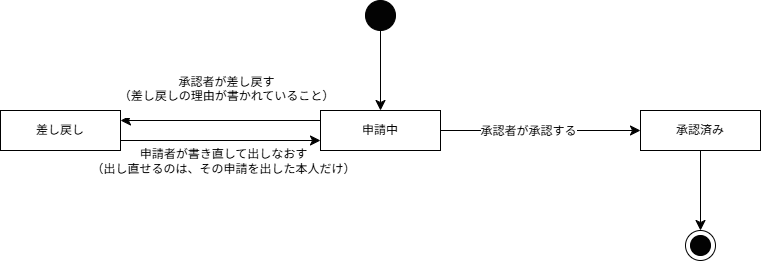

The diagram above was exported from draw.io. Its source (the exported page's mxGraphModel, read from the mxfile embedded in the PNG):
<mxGraphModel dx="933" dy="725" grid="1" gridSize="5" guides="1" tooltips="1" connect="1" arrows="1" fold="1" page="1" pageScale="1" pageWidth="827" pageHeight="1169" math="0" shadow="0">
  <root>
    <mxCell id="0" />
    <mxCell id="1" parent="0" />
    <mxCell id="LAmbgsyq68M1tFbQg6yQ-4" edge="1" parent="1" source="LAmbgsyq68M1tFbQg6yQ-1" style="curved=1;rounded=0;orthogonalLoop=1;jettySize=auto;html=1;exitX=1;exitY=0.25;exitDx=0;exitDy=0;entryX=0;entryY=0.25;entryDx=0;entryDy=0;fontSize=12;startSize=8;endSize=8;startArrow=classic;startFill=1;endArrow=none;endFill=0;" target="LAmbgsyq68M1tFbQg6yQ-2">
      <mxGeometry relative="1" x="0.0476" as="geometry" />
    </mxCell>
    <mxCell id="LAmbgsyq68M1tFbQg6yQ-5" connectable="0" parent="LAmbgsyq68M1tFbQg6yQ-4" style="edgeLabel;html=1;align=center;verticalAlign=middle;resizable=0;points=[];fontSize=12;" value="承認者が差し戻す&lt;div&gt;（差し戻しの理由が書かれていること）&lt;/div&gt;&lt;div&gt;&lt;br&gt;&lt;/div&gt;" vertex="1">
      <mxGeometry relative="1" x="-0.016" y="1" as="geometry">
        <mxPoint x="7" y="-24" as="offset" />
      </mxGeometry>
    </mxCell>
    <mxCell id="LAmbgsyq68M1tFbQg6yQ-6" edge="1" parent="1" source="LAmbgsyq68M1tFbQg6yQ-1" style="curved=1;rounded=0;orthogonalLoop=1;jettySize=auto;html=1;exitX=1;exitY=0.75;exitDx=0;exitDy=0;entryX=0;entryY=0.75;entryDx=0;entryDy=0;fontSize=12;startSize=8;endSize=8;" target="LAmbgsyq68M1tFbQg6yQ-2">
      <mxGeometry relative="1" as="geometry" />
    </mxCell>
    <mxCell id="LAmbgsyq68M1tFbQg6yQ-7" connectable="0" parent="LAmbgsyq68M1tFbQg6yQ-6" style="edgeLabel;html=1;align=center;verticalAlign=middle;resizable=0;points=[];fontSize=12;" value="申請者が書き直して出しなおす&lt;div&gt;（出し直せるのは、その申請を出した本人だけ&lt;span style=&quot;background-color: light-dark(#ffffff, var(--ge-dark-color, #121212)); color: light-dark(rgb(0, 0, 0), rgb(255, 255, 255));&quot;&gt;）&lt;/span&gt;&lt;/div&gt;" vertex="1">
      <mxGeometry relative="1" x="0.024" as="geometry">
        <mxPoint y="20" as="offset" />
      </mxGeometry>
    </mxCell>
    <mxCell id="LAmbgsyq68M1tFbQg6yQ-1" parent="1" style="whiteSpace=wrap;html=1;" value="差し戻し" vertex="1">
      <mxGeometry height="40" width="120" x="20" y="180" as="geometry" />
    </mxCell>
    <mxCell id="LAmbgsyq68M1tFbQg6yQ-8" edge="1" parent="1" source="LAmbgsyq68M1tFbQg6yQ-2" style="curved=1;rounded=0;orthogonalLoop=1;jettySize=auto;html=1;exitX=1;exitY=0.5;exitDx=0;exitDy=0;entryX=0;entryY=0.5;entryDx=0;entryDy=0;fontSize=12;startSize=8;endSize=8;" target="LAmbgsyq68M1tFbQg6yQ-3">
      <mxGeometry relative="1" as="geometry" />
    </mxCell>
    <mxCell id="LAmbgsyq68M1tFbQg6yQ-9" connectable="0" parent="LAmbgsyq68M1tFbQg6yQ-8" style="edgeLabel;html=1;align=center;verticalAlign=middle;resizable=0;points=[];fontSize=12;" value="承認者が承認する" vertex="1">
      <mxGeometry relative="1" x="-0.128" as="geometry">
        <mxPoint as="offset" />
      </mxGeometry>
    </mxCell>
    <mxCell id="LAmbgsyq68M1tFbQg6yQ-2" parent="1" style="whiteSpace=wrap;html=1;" value="申請中" vertex="1">
      <mxGeometry height="40" width="120" x="340" y="180" as="geometry" />
    </mxCell>
    <mxCell id="LAmbgsyq68M1tFbQg6yQ-14" edge="1" parent="1" source="LAmbgsyq68M1tFbQg6yQ-3" style="curved=1;rounded=0;orthogonalLoop=1;jettySize=auto;html=1;exitX=0.5;exitY=1;exitDx=0;exitDy=0;entryX=0.5;entryY=0;entryDx=0;entryDy=0;fontSize=12;startSize=8;endSize=8;" target="LAmbgsyq68M1tFbQg6yQ-11">
      <mxGeometry relative="1" as="geometry" />
    </mxCell>
    <mxCell id="LAmbgsyq68M1tFbQg6yQ-3" parent="1" style="whiteSpace=wrap;html=1;" value="承認済み" vertex="1">
      <mxGeometry height="40" width="120" x="660" y="180" as="geometry" />
    </mxCell>
    <mxCell id="LAmbgsyq68M1tFbQg6yQ-13" edge="1" parent="1" source="LAmbgsyq68M1tFbQg6yQ-10" style="curved=1;rounded=0;orthogonalLoop=1;jettySize=auto;html=1;exitX=0.5;exitY=1;exitDx=0;exitDy=0;entryX=0.5;entryY=0;entryDx=0;entryDy=0;fontSize=12;startSize=8;endSize=8;" target="LAmbgsyq68M1tFbQg6yQ-2">
      <mxGeometry relative="1" as="geometry" />
    </mxCell>
    <mxCell id="LAmbgsyq68M1tFbQg6yQ-10" parent="1" style="ellipse;whiteSpace=wrap;html=1;shapeInside=1;fillColor=light-dark(#030303, #ededed);" value="" vertex="1">
      <mxGeometry height="30" width="30" x="385" y="70" as="geometry" />
    </mxCell>
    <mxCell id="LAmbgsyq68M1tFbQg6yQ-11" parent="1" style="ellipse;whiteSpace=wrap;html=1;shapeInside=1;" value="" vertex="1">
      <mxGeometry height="30" width="30" x="705" y="300" as="geometry" />
    </mxCell>
    <mxCell id="LAmbgsyq68M1tFbQg6yQ-15" parent="1" style="ellipse;whiteSpace=wrap;html=1;shapeInside=1;fillColor=light-dark(#030303, #ededed);" value="" vertex="1">
      <mxGeometry height="20" width="20" x="710" y="305" as="geometry" />
    </mxCell>
  </root>
</mxGraphModel>